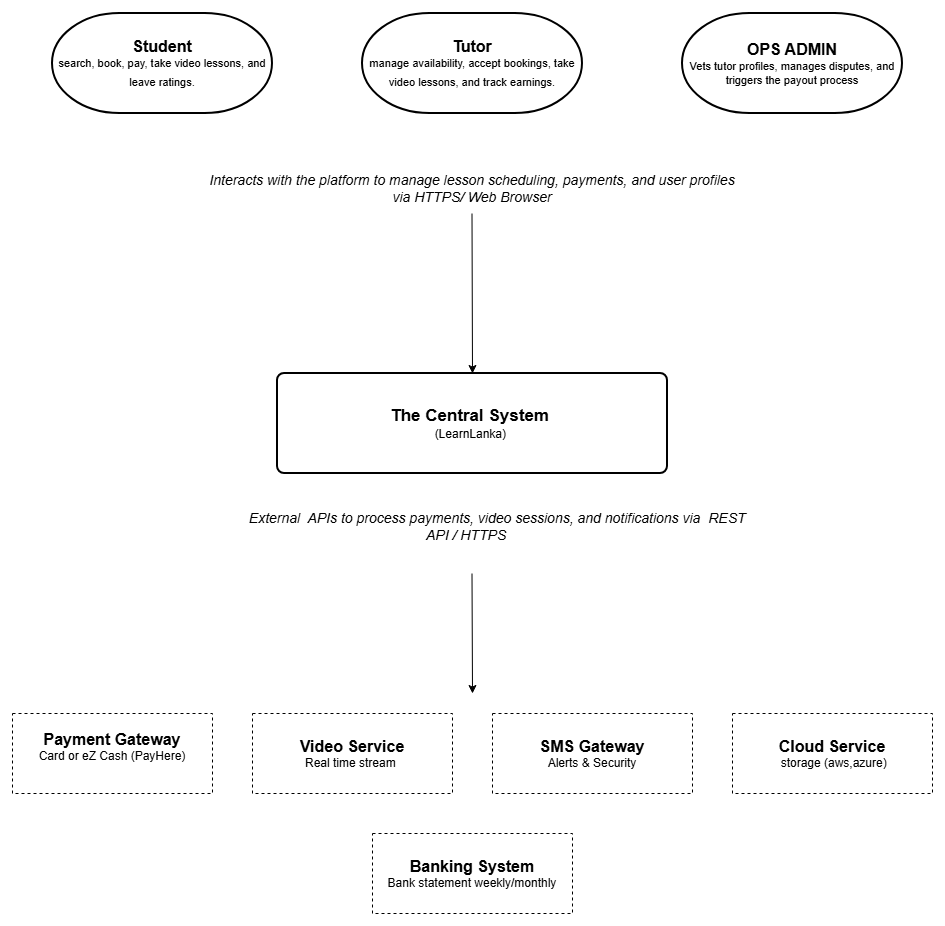

The diagram above was exported from draw.io. Its source (the exported page's mxGraphModel, read from the mxfile embedded in the PNG):
<mxGraphModel dx="1488" dy="818" grid="1" gridSize="10" guides="1" tooltips="1" connect="1" arrows="1" fold="1" page="1" pageScale="1" pageWidth="850" pageHeight="1100" background="none" math="0" shadow="0">
  <root>
    <mxCell id="0" />
    <mxCell id="1" parent="0" />
    <mxCell id="tLLdQRFMvlAvaOpXsNAG-1" parent="1" style="strokeWidth=2;html=1;shape=mxgraph.flowchart.terminator;whiteSpace=wrap;" value="&lt;font style=&quot;&quot;&gt;&lt;b style=&quot;font-size: 16px;&quot;&gt;Student&lt;br&gt;&lt;/b&gt;&lt;font style=&quot;font-size: 11px;&quot;&gt;&lt;span class=&quot;&quot; style=&quot;&quot;&gt;search,&lt;/span&gt;&lt;span class=&quot;&quot; style=&quot;&quot;&gt; book,&lt;/span&gt;&lt;span class=&quot;&quot; style=&quot;&quot;&gt; pay,&lt;/span&gt;&lt;span class=&quot;&quot; style=&quot;&quot;&gt; take video lessons,&lt;/span&gt;&lt;span class=&quot;&quot; style=&quot;&quot;&gt; and leave ratings.&lt;/span&gt;&lt;/font&gt;&lt;span style=&quot;font-size: 16px;&quot;&gt;&lt;b&gt;&lt;/b&gt;&lt;/span&gt;&lt;/font&gt;" vertex="1">
      <mxGeometry height="100" width="220" x="80" y="80" as="geometry" />
    </mxCell>
    <mxCell id="tLLdQRFMvlAvaOpXsNAG-2" parent="1" style="strokeWidth=2;html=1;shape=mxgraph.flowchart.terminator;whiteSpace=wrap;" value="&lt;font style=&quot;&quot;&gt;&lt;b style=&quot;font-size: 16px;&quot;&gt;Tutor&lt;br&gt;&lt;/b&gt;&lt;font style=&quot;font-size: 11px;&quot;&gt;&lt;span class=&quot;&quot; style=&quot;&quot;&gt;&lt;span class=&quot;&quot;&gt;manage availability,&lt;/span&gt;&lt;span class=&quot;&quot;&gt; accept bookings,&lt;/span&gt;&lt;span class=&quot;&quot;&gt; take video lessons,&lt;/span&gt;&lt;span class=&quot;&quot;&gt; and track earnings&lt;/span&gt;.&lt;/span&gt;&lt;/font&gt;&lt;span style=&quot;font-size: 16px;&quot;&gt;&lt;b&gt;&lt;/b&gt;&lt;/span&gt;&lt;/font&gt;" vertex="1">
      <mxGeometry height="100" width="220" x="390" y="80" as="geometry" />
    </mxCell>
    <mxCell id="tLLdQRFMvlAvaOpXsNAG-3" parent="1" style="strokeWidth=2;html=1;shape=mxgraph.flowchart.terminator;whiteSpace=wrap;" value="&lt;font style=&quot;&quot;&gt;&lt;b style=&quot;&quot;&gt;&lt;font style=&quot;font-size: 16px;&quot;&gt;OPS ADMIN&lt;br&gt;&lt;/font&gt;&lt;/b&gt;&lt;font style=&quot;font-size: 11px;&quot;&gt;&lt;span class=&quot;&quot; style=&quot;&quot;&gt;Vets tutor profiles,&lt;/span&gt;&lt;span class=&quot;&quot; style=&quot;&quot;&gt; manages disputes,&lt;/span&gt;&lt;span class=&quot;&quot; style=&quot;&quot;&gt; and triggers the payout process&lt;/span&gt;&lt;/font&gt;&lt;/font&gt;" vertex="1">
      <mxGeometry height="100" width="220" x="710" y="80" as="geometry" />
    </mxCell>
    <mxCell id="tLLdQRFMvlAvaOpXsNAG-7" edge="1" parent="1" style="edgeStyle=none;orthogonalLoop=1;jettySize=auto;html=1;rounded=0;entryX=0.5;entryY=0;entryDx=0;entryDy=0;" target="tLLdQRFMvlAvaOpXsNAG-12" value="">
      <mxGeometry relative="1" width="100" as="geometry">
        <Array as="points" />
        <mxPoint x="499.5" y="280" as="sourcePoint" />
        <mxPoint x="500" y="400" as="targetPoint" />
      </mxGeometry>
    </mxCell>
    <mxCell id="tLLdQRFMvlAvaOpXsNAG-8" parent="1" style="text;html=1;whiteSpace=wrap;strokeColor=none;fillColor=none;align=center;verticalAlign=middle;rounded=0;" value="&lt;font style=&quot;font-size: 14px;&quot;&gt;&lt;i style=&quot;line-height: 20%;&quot;&gt;Interacts with the platform to manage lesson scheduling, payments, and user profiles &lt;br&gt;via HTTPS/ Web Browser&lt;/i&gt;&lt;/font&gt;" vertex="1">
      <mxGeometry height="30" width="620" x="190" y="240" as="geometry" />
    </mxCell>
    <mxCell id="tLLdQRFMvlAvaOpXsNAG-12" parent="1" style="rounded=1;whiteSpace=wrap;html=1;absoluteArcSize=1;arcSize=14;strokeWidth=2;" value="&lt;font style=&quot;font-size: 17px;&quot;&gt;&lt;b&gt;The Central System&amp;nbsp;&lt;br&gt;&lt;/b&gt;&lt;/font&gt;(LearnLanka)&amp;nbsp;" vertex="1">
      <mxGeometry height="100" width="390" x="305" y="440" as="geometry" />
    </mxCell>
    <mxCell id="tLLdQRFMvlAvaOpXsNAG-15" edge="1" parent="1" style="edgeStyle=none;orthogonalLoop=1;jettySize=auto;html=1;rounded=0;" value="">
      <mxGeometry relative="1" width="100" as="geometry">
        <Array as="points" />
        <mxPoint x="499.5" y="640" as="sourcePoint" />
        <mxPoint x="500" y="760" as="targetPoint" />
      </mxGeometry>
    </mxCell>
    <mxCell id="tLLdQRFMvlAvaOpXsNAG-16" parent="1" style="whiteSpace=wrap;html=1;dashed=1;" value="&lt;font style=&quot;font-size: 16px;&quot;&gt;&lt;b&gt;Payment Gateway&lt;/b&gt;&lt;/font&gt;&lt;br&gt;Card or eZ Cash (PayHere)&lt;div&gt;&lt;br/&gt;&lt;/div&gt;" vertex="1">
      <mxGeometry height="80" width="200" x="40" y="780" as="geometry" />
    </mxCell>
    <mxCell id="tLLdQRFMvlAvaOpXsNAG-17" parent="1" style="whiteSpace=wrap;html=1;dashed=1;" value="&lt;font style=&quot;font-size: 16px;&quot;&gt;&lt;b&gt;Video Service&lt;/b&gt;&lt;/font&gt;&lt;br&gt;&lt;div&gt;Real time stream&amp;nbsp;&lt;/div&gt;" vertex="1">
      <mxGeometry height="80" width="200" x="280" y="780" as="geometry" />
    </mxCell>
    <mxCell id="tLLdQRFMvlAvaOpXsNAG-19" parent="1" style="whiteSpace=wrap;html=1;dashed=1;" value="&lt;font style=&quot;font-size: 16px;&quot;&gt;&lt;b&gt;SMS Gateway&lt;/b&gt;&lt;/font&gt;&lt;br&gt;&lt;div&gt;Alerts &amp;amp; Security&lt;/div&gt;" vertex="1">
      <mxGeometry height="80" width="200" x="520" y="780" as="geometry" />
    </mxCell>
    <mxCell id="tLLdQRFMvlAvaOpXsNAG-21" parent="1" style="text;whiteSpace=wrap;html=1;" value="&lt;div style=&quot;text-align: center;&quot;&gt;&lt;span style=&quot;font-size: 14px;&quot;&gt;&lt;i&gt;&amp;nbsp; &amp;nbsp; &amp;nbsp; &amp;nbsp; &amp;nbsp; &amp;nbsp; &amp;nbsp; &amp;nbsp;External&amp;nbsp; APIs to process payments, video sessions, and notifications via&amp;nbsp; REST API / HTTPS&amp;nbsp;&lt;/i&gt;&lt;/span&gt;&lt;/div&gt;" vertex="1">
      <mxGeometry height="50" width="560" x="215" y="570" as="geometry" />
    </mxCell>
    <mxCell id="nt1xDG359d4hX5aFLqi5-2" parent="1" style="whiteSpace=wrap;html=1;dashed=1;" value="&lt;span style=&quot;background-color: transparent; color: light-dark(rgb(0, 0, 0), rgb(255, 255, 255));&quot;&gt;&lt;span style=&quot;font-size: 16px;&quot;&gt;&lt;b&gt;Cloud Service&lt;/b&gt;&lt;/span&gt;&lt;/span&gt;&lt;div&gt;&amp;nbsp;storage (aws,azure)&lt;/div&gt;" vertex="1">
      <mxGeometry height="80" width="200" x="760" y="780" as="geometry" />
    </mxCell>
    <mxCell id="nt1xDG359d4hX5aFLqi5-3" parent="1" style="whiteSpace=wrap;html=1;dashed=1;" value="&lt;font style=&quot;font-size: 16px;&quot;&gt;&lt;b&gt;Banking System&lt;/b&gt;&lt;/font&gt;&lt;br&gt;&lt;div&gt;&amp;nbsp;Bank statement weekly/monthly&amp;nbsp;&lt;/div&gt;" vertex="1">
      <mxGeometry height="80" width="200" x="400" y="900" as="geometry" />
    </mxCell>
  </root>
</mxGraphModel>